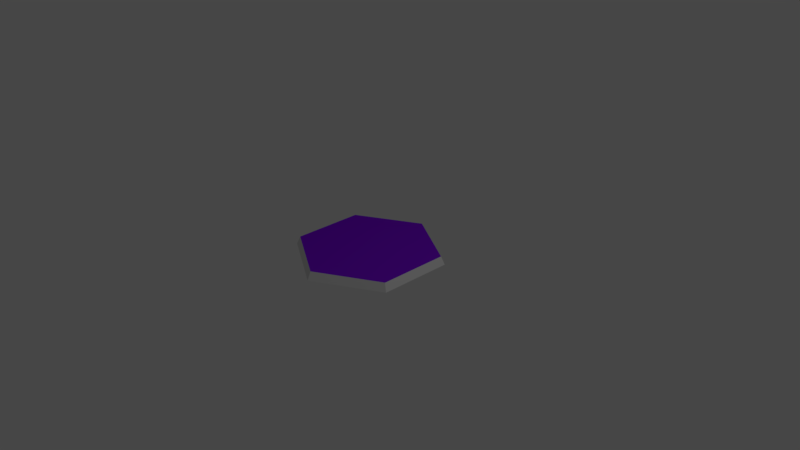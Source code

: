 # Source: Hexa_Swamp.old.blend  (saved by Blender 2.79.0; exported with 4.5.12 LTS)
import bpy
from mathutils import Matrix  # noqa: F401  (used for matrix-valued properties, if any)

bpy.ops.wm.read_factory_settings(use_empty=True)
scene = bpy.context.scene
scene.name = 'Scene'

# ---- collections
col_collection_1 = bpy.data.collections.new('Collection 1'); scene.collection.children.link(col_collection_1)

# ---- materials (node trees are filled in below, after node groups)
mat_material_hexastandard = bpy.data.materials.new('Material_HexaStandard')
mat_material_hexastandard.alpha_threshold = 0.0
mat_material_hexastandard.use_transparent_shadow = False
mat_material_hexastandard.roughness = 0.5
mat_material_hexastandard.line_color = (0.0, 0.0, 0.0, 1.0)
mat_material_swamp = bpy.data.materials.new('Material_Swamp')
mat_material_swamp.alpha_threshold = 0.0
mat_material_swamp.use_transparent_shadow = False
mat_material_swamp.diffuse_color = (0.253, 0.004721, 0.8, 1.0)
mat_material_swamp.roughness = 0.5
mat_material_swamp.line_color = (0.0, 0.0, 0.0, 1.0)

# ---- material node trees

# ---- world
world_world = bpy.data.worlds.new('World'); scene.world = world_world
world_world.color = (0.05088, 0.05088, 0.05088)
world_world.use_sun_shadow = False
world_world.sun_shadow_jitter_overblur = 0.0
world_world.cycles.sampling_method = 'MANUAL'

# ---- cameras
cam_camera = bpy.data.cameras.new('Camera')
cam_camera.clip_end = 100.0
cam_camera.lens = 35.0
cam_camera.sensor_width = 32.0
cam_camera.sensor_height = 18.0
cam_camera.ortho_scale = 7.314
cam_camera.dof.focus_distance = 0.0
cam_camera.dof.aperture_fstop = 128.0

# ---- lights
light_lamp = bpy.data.lights.new('Lamp', 'POINT')
light_lamp.transmission_factor = 0.0
light_lamp.cutoff_distance = 30.0
light_lamp.energy = 100.0
light_lamp.shadow_buffer_clip_start = 1.001
light_lamp.shadow_soft_size = 0.1
light_lamp.shadow_maximum_resolution = 0.006
light_lamp.use_absolute_resolution = True

# ---- meshes
me_hexa = bpy.data.meshes.new('Hexa')
me_hexa.from_pydata([(-1.987e-08, 1.0, 0.0), (-0.866, 0.5, 0.0), (-0.866, -0.5, 0.0), (6.755e-08, -1.0, 0.0), (0.866, -0.5, 0.0), (0.866, 0.5, 0.0), (-1.887e-08, 0.95, 0.1088), (-0.8227, 0.475, 0.1088), (-0.8227, -0.475, 0.1088), (6.418e-08, -0.95, 0.1088), (0.8227, -0.475, 0.1088), (0.8227, 0.475, 0.1088)], [], [(1, 0, 5, 4, 3, 2), (7, 8, 9, 10, 11, 6), (4, 5, 11, 10), (2, 3, 9, 8), (0, 1, 7, 6), (5, 0, 6, 11), (3, 4, 10, 9), (1, 2, 8, 7)])
me_hexa.polygons.foreach_set('material_index', [0, 1, 0, 0, 0, 0, 0, 0])
me_hexa.materials.append(mat_material_hexastandard)
me_hexa.materials.append(mat_material_swamp)
me_hexa.use_remesh_preserve_volume = False
me_hexa.use_remesh_preserve_attributes = False
me_hexa.use_mirror_vertex_groups = False
me_hexa.update()

# ---- objects
ob_hexa = bpy.data.objects.new('Hexa', me_hexa)
ob_lamp = bpy.data.objects.new('Lamp', light_lamp)
ob_camera = bpy.data.objects.new('Camera', cam_camera)

# ---- transforms, parenting, visibility, modifiers, constraints
ob_hexa.location = (1.987e-08, -9.934e-09, 0.0)
ob_hexa.lineart.crease_threshold = 0.0
ob_lamp.location = (4.076, 1.005, 5.904)
ob_lamp.rotation_euler = (0.6503, 0.05522, 1.866)
ob_lamp.lock_rotations_4d = False
ob_lamp.empty_display_type = 'ARROWS'
ob_lamp.color = (0.0, 0.0, 0.0, 0.0)
ob_lamp.lineart.crease_threshold = 0.0
ob_camera.location = (7.481, -6.508, 5.344)
ob_camera.rotation_euler = (1.109, 0.0, 0.8149)
ob_camera.lock_rotations_4d = False
ob_camera.empty_display_type = 'ARROWS'
ob_camera.color = (0.0, 0.0, 0.0, 0.0)
ob_camera.display_type = 'WIRE'
ob_camera.lineart.crease_threshold = 0.0

# ---- collection membership
col_collection_1.objects.link(ob_hexa)
col_collection_1.objects.link(ob_lamp)
col_collection_1.objects.link(ob_camera)

# ---- scene / render settings (as saved in the file)
scene.camera = ob_camera
scene.frame_start = 1; scene.frame_end = 250; scene.frame_set(1)
scene.render.engine = 'BLENDER_EEVEE_NEXT'
scene.render.resolution_percentage = 50
scene.render.dither_intensity = 0.0
scene.cycles.use_denoising = False
scene.cycles.samples = 128
scene.cycles.sampling_pattern = 'TABULATED_SOBOL'
scene.cycles.use_adaptive_sampling = False
scene.cycles.use_light_tree = False
scene.cycles.blur_glossy = 0.0
scene.cycles.sample_clamp_indirect = 0.0
scene.view_settings.view_transform = 'Filmic'
bpy.context.view_layer.update()
